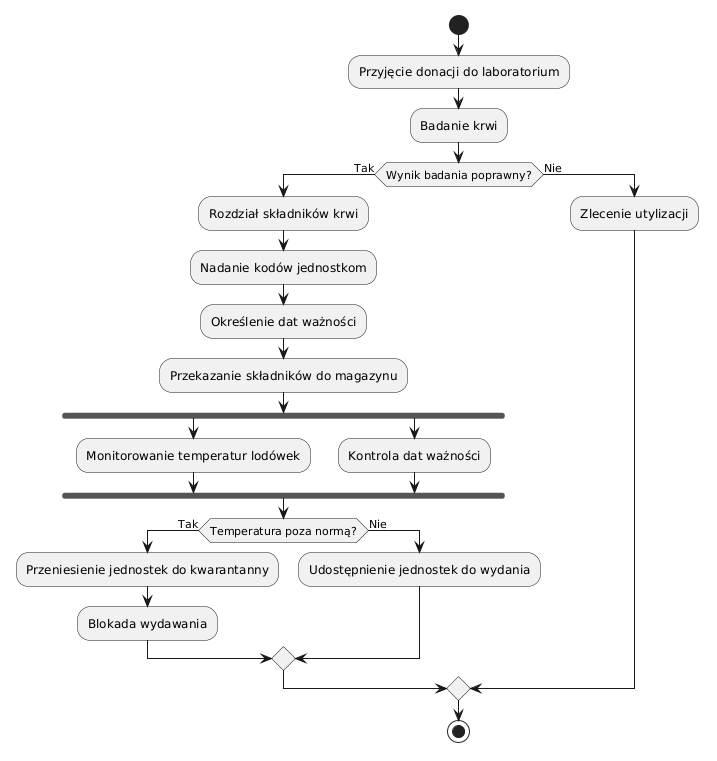

The diagram above was rendered by PlantUML. Its source (embedded in the PNG):
@startuml
start

:Przyjęcie donacji do laboratorium;

:Badanie krwi;

if (Wynik badania poprawny?) then (Tak)

  :Rozdział składników krwi;

  :Nadanie kodów jednostkom;

  :Określenie dat ważności;

  :Przekazanie składników do magazynu;

  fork

    :Monitorowanie temperatur lodówek;

  fork again

    :Kontrola dat ważności;

  end fork

  if (Temperatura poza normą?) then (Tak)

    :Przeniesienie jednostek do kwarantanny;

    :Blokada wydawania;

  else (Nie)

    :Udostępnienie jednostek do wydania;

  endif

else (Nie)

  :Zlecenie utylizacji;

endif

stop
@enduml